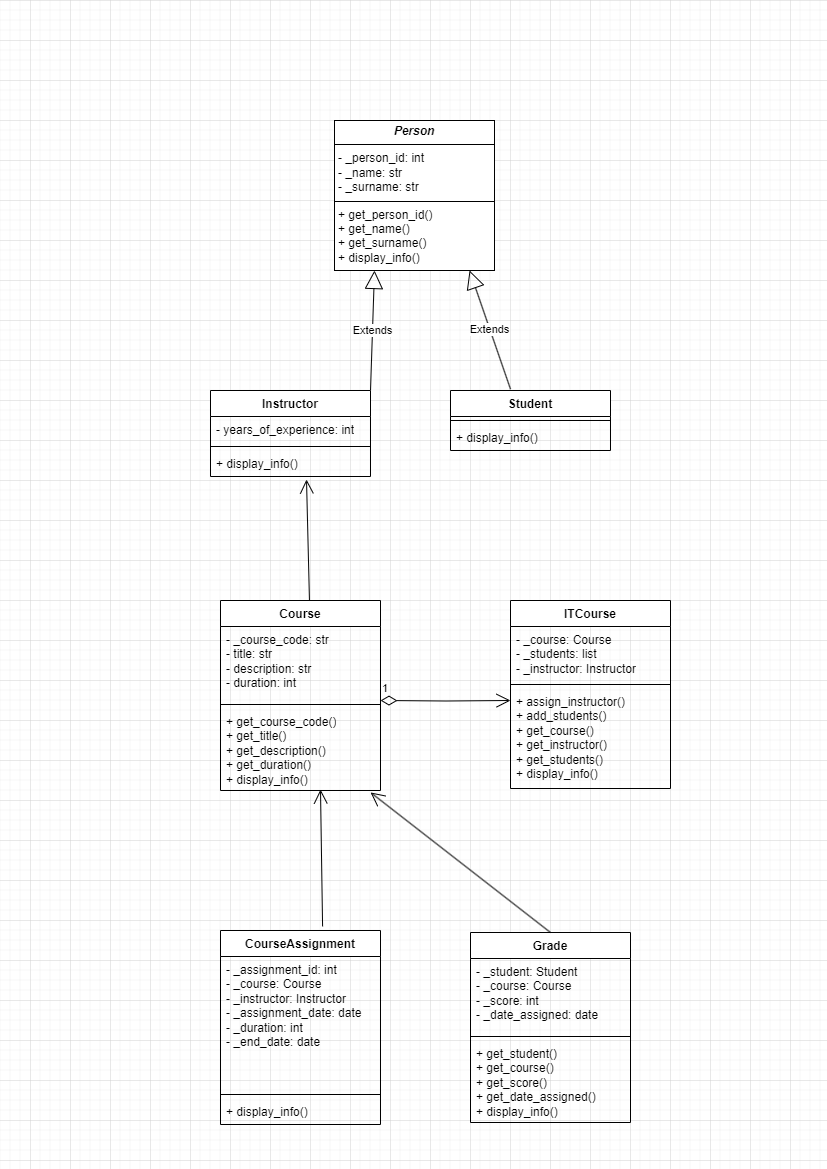

The diagram above was exported from draw.io. Its source (the exported page's mxGraphModel, read from the mxfile embedded in the PNG):
<mxGraphModel dx="1434" dy="738" grid="1" gridSize="10" guides="1" tooltips="1" connect="1" arrows="1" fold="1" page="1" pageScale="1" pageWidth="827" pageHeight="1169" math="0" shadow="0">
  <root>
    <mxCell id="0" />
    <mxCell id="1" parent="0" />
    <mxCell id="gl5d5ZAgJzsKPcH0JO3x-221" value="&lt;p style=&quot;margin:0px;margin-top:4px;text-align:center;&quot;&gt;&lt;b&gt;&lt;i&gt;Person&lt;/i&gt;&lt;/b&gt;&lt;/p&gt;&lt;hr size=&quot;1&quot; style=&quot;border-style:solid;&quot;&gt;&lt;p style=&quot;margin:0px;margin-left:4px;&quot;&gt;- _person_id: int&amp;nbsp;&lt;/p&gt;&lt;p style=&quot;margin:0px;margin-left:4px;&quot;&gt;- _name: str&lt;/p&gt;&lt;p style=&quot;margin:0px;margin-left:4px;&quot;&gt;- _surname: str&amp;nbsp;&lt;br&gt;&lt;/p&gt;&lt;hr size=&quot;1&quot; style=&quot;border-style:solid;&quot;&gt;&lt;p style=&quot;margin:0px;margin-left:4px;&quot;&gt;+ get_person_id()&amp;nbsp;&lt;/p&gt;&lt;p style=&quot;margin:0px;margin-left:4px;&quot;&gt;+ get_name()&lt;/p&gt;&lt;p style=&quot;margin:0px;margin-left:4px;&quot;&gt;+ get_surname()&lt;br&gt;&lt;/p&gt;&lt;p style=&quot;margin:0px;margin-left:4px;&quot;&gt;&lt;span style=&quot;background-color: initial;&quot;&gt;+ display_info()&lt;/span&gt;&lt;span style=&quot;background-color: initial;&quot;&gt;&amp;nbsp; &amp;nbsp;&lt;/span&gt;&lt;/p&gt;" style="verticalAlign=top;align=left;overflow=fill;html=1;whiteSpace=wrap;" vertex="1" parent="1">
      <mxGeometry x="334" y="120" width="160" height="150" as="geometry" />
    </mxCell>
    <mxCell id="gl5d5ZAgJzsKPcH0JO3x-222" value="Extends" style="endArrow=block;endSize=16;endFill=0;html=1;rounded=0;entryX=0.25;entryY=1;entryDx=0;entryDy=0;exitX=1;exitY=0;exitDx=0;exitDy=0;" edge="1" parent="1" source="gl5d5ZAgJzsKPcH0JO3x-223" target="gl5d5ZAgJzsKPcH0JO3x-221">
      <mxGeometry width="160" relative="1" as="geometry">
        <mxPoint x="340" y="420" as="sourcePoint" />
        <mxPoint x="414" y="310" as="targetPoint" />
      </mxGeometry>
    </mxCell>
    <mxCell id="gl5d5ZAgJzsKPcH0JO3x-223" value="Instructor" style="swimlane;fontStyle=1;align=center;verticalAlign=top;childLayout=stackLayout;horizontal=1;startSize=26;horizontalStack=0;resizeParent=1;resizeParentMax=0;resizeLast=0;collapsible=1;marginBottom=0;whiteSpace=wrap;html=1;" vertex="1" parent="1">
      <mxGeometry x="210" y="390" width="160" height="86" as="geometry" />
    </mxCell>
    <mxCell id="gl5d5ZAgJzsKPcH0JO3x-224" value="- years_of_experience: int " style="text;strokeColor=none;fillColor=none;align=left;verticalAlign=top;spacingLeft=4;spacingRight=4;overflow=hidden;rotatable=0;points=[[0,0.5],[1,0.5]];portConstraint=eastwest;whiteSpace=wrap;html=1;" vertex="1" parent="gl5d5ZAgJzsKPcH0JO3x-223">
      <mxGeometry y="26" width="160" height="26" as="geometry" />
    </mxCell>
    <mxCell id="gl5d5ZAgJzsKPcH0JO3x-225" value="" style="line;strokeWidth=1;fillColor=none;align=left;verticalAlign=middle;spacingTop=-1;spacingLeft=3;spacingRight=3;rotatable=0;labelPosition=right;points=[];portConstraint=eastwest;strokeColor=inherit;" vertex="1" parent="gl5d5ZAgJzsKPcH0JO3x-223">
      <mxGeometry y="52" width="160" height="8" as="geometry" />
    </mxCell>
    <mxCell id="gl5d5ZAgJzsKPcH0JO3x-226" value="+ display_info()  " style="text;strokeColor=none;fillColor=none;align=left;verticalAlign=top;spacingLeft=4;spacingRight=4;overflow=hidden;rotatable=0;points=[[0,0.5],[1,0.5]];portConstraint=eastwest;whiteSpace=wrap;html=1;" vertex="1" parent="gl5d5ZAgJzsKPcH0JO3x-223">
      <mxGeometry y="60" width="160" height="26" as="geometry" />
    </mxCell>
    <mxCell id="gl5d5ZAgJzsKPcH0JO3x-227" value="Student" style="swimlane;fontStyle=1;align=center;verticalAlign=top;childLayout=stackLayout;horizontal=1;startSize=26;horizontalStack=0;resizeParent=1;resizeParentMax=0;resizeLast=0;collapsible=1;marginBottom=0;whiteSpace=wrap;html=1;" vertex="1" parent="1">
      <mxGeometry x="450" y="390" width="160" height="60" as="geometry" />
    </mxCell>
    <mxCell id="gl5d5ZAgJzsKPcH0JO3x-229" value="" style="line;strokeWidth=1;fillColor=none;align=left;verticalAlign=middle;spacingTop=-1;spacingLeft=3;spacingRight=3;rotatable=0;labelPosition=right;points=[];portConstraint=eastwest;strokeColor=inherit;" vertex="1" parent="gl5d5ZAgJzsKPcH0JO3x-227">
      <mxGeometry y="26" width="160" height="8" as="geometry" />
    </mxCell>
    <mxCell id="gl5d5ZAgJzsKPcH0JO3x-230" value="+ display_info() " style="text;strokeColor=none;fillColor=none;align=left;verticalAlign=top;spacingLeft=4;spacingRight=4;overflow=hidden;rotatable=0;points=[[0,0.5],[1,0.5]];portConstraint=eastwest;whiteSpace=wrap;html=1;" vertex="1" parent="gl5d5ZAgJzsKPcH0JO3x-227">
      <mxGeometry y="34" width="160" height="26" as="geometry" />
    </mxCell>
    <mxCell id="gl5d5ZAgJzsKPcH0JO3x-234" value="Extends" style="endArrow=block;endSize=16;endFill=0;html=1;rounded=0;entryX=0.844;entryY=1;entryDx=0;entryDy=0;entryPerimeter=0;exitX=0.375;exitY=-0.023;exitDx=0;exitDy=0;exitPerimeter=0;" edge="1" parent="1" source="gl5d5ZAgJzsKPcH0JO3x-227" target="gl5d5ZAgJzsKPcH0JO3x-221">
      <mxGeometry width="160" relative="1" as="geometry">
        <mxPoint x="510" y="390" as="sourcePoint" />
        <mxPoint x="670" y="390" as="targetPoint" />
      </mxGeometry>
    </mxCell>
    <mxCell id="gl5d5ZAgJzsKPcH0JO3x-235" value="Course" style="swimlane;fontStyle=1;align=center;verticalAlign=top;childLayout=stackLayout;horizontal=1;startSize=26;horizontalStack=0;resizeParent=1;resizeParentMax=0;resizeLast=0;collapsible=1;marginBottom=0;whiteSpace=wrap;html=1;" vertex="1" parent="1">
      <mxGeometry x="220" y="600" width="160" height="190" as="geometry" />
    </mxCell>
    <mxCell id="gl5d5ZAgJzsKPcH0JO3x-236" value=" - _course_code: str&lt;div&gt;- title: str&lt;br&gt;&lt;/div&gt;&lt;div&gt;- description: str&lt;/div&gt;&lt;div&gt;- duration: int &amp;nbsp;&amp;nbsp;&lt;br&gt;&lt;/div&gt;" style="text;strokeColor=none;fillColor=none;align=left;verticalAlign=top;spacingLeft=4;spacingRight=4;overflow=hidden;rotatable=0;points=[[0,0.5],[1,0.5]];portConstraint=eastwest;whiteSpace=wrap;html=1;" vertex="1" parent="gl5d5ZAgJzsKPcH0JO3x-235">
      <mxGeometry y="26" width="160" height="74" as="geometry" />
    </mxCell>
    <mxCell id="gl5d5ZAgJzsKPcH0JO3x-237" value="" style="line;strokeWidth=1;fillColor=none;align=left;verticalAlign=middle;spacingTop=-1;spacingLeft=3;spacingRight=3;rotatable=0;labelPosition=right;points=[];portConstraint=eastwest;strokeColor=inherit;" vertex="1" parent="gl5d5ZAgJzsKPcH0JO3x-235">
      <mxGeometry y="100" width="160" height="8" as="geometry" />
    </mxCell>
    <mxCell id="gl5d5ZAgJzsKPcH0JO3x-238" value="+ get_course_code()&lt;div&gt;+ get_title()&lt;br&gt;&lt;/div&gt;&lt;div&gt;+ get_description()&lt;br&gt;&lt;/div&gt;&lt;div&gt;+ get_duration()&lt;br&gt;&lt;/div&gt;&lt;div&gt;+ display_info()&lt;br&gt;&lt;/div&gt;" style="text;strokeColor=none;fillColor=none;align=left;verticalAlign=top;spacingLeft=4;spacingRight=4;overflow=hidden;rotatable=0;points=[[0,0.5],[1,0.5]];portConstraint=eastwest;whiteSpace=wrap;html=1;" vertex="1" parent="gl5d5ZAgJzsKPcH0JO3x-235">
      <mxGeometry y="108" width="160" height="82" as="geometry" />
    </mxCell>
    <mxCell id="gl5d5ZAgJzsKPcH0JO3x-240" value="ITCourse " style="swimlane;fontStyle=1;align=center;verticalAlign=top;childLayout=stackLayout;horizontal=1;startSize=26;horizontalStack=0;resizeParent=1;resizeParentMax=0;resizeLast=0;collapsible=1;marginBottom=0;whiteSpace=wrap;html=1;" vertex="1" parent="1">
      <mxGeometry x="510" y="600" width="160" height="188" as="geometry" />
    </mxCell>
    <mxCell id="gl5d5ZAgJzsKPcH0JO3x-241" value="- _course: Course&lt;div&gt;- _students: list&lt;br&gt;&lt;/div&gt;&lt;div&gt;- _instructor: Instructor&lt;br&gt;&lt;/div&gt;" style="text;strokeColor=none;fillColor=none;align=left;verticalAlign=top;spacingLeft=4;spacingRight=4;overflow=hidden;rotatable=0;points=[[0,0.5],[1,0.5]];portConstraint=eastwest;whiteSpace=wrap;html=1;" vertex="1" parent="gl5d5ZAgJzsKPcH0JO3x-240">
      <mxGeometry y="26" width="160" height="54" as="geometry" />
    </mxCell>
    <mxCell id="gl5d5ZAgJzsKPcH0JO3x-242" value="" style="line;strokeWidth=1;fillColor=none;align=left;verticalAlign=middle;spacingTop=-1;spacingLeft=3;spacingRight=3;rotatable=0;labelPosition=right;points=[];portConstraint=eastwest;strokeColor=inherit;" vertex="1" parent="gl5d5ZAgJzsKPcH0JO3x-240">
      <mxGeometry y="80" width="160" height="8" as="geometry" />
    </mxCell>
    <mxCell id="gl5d5ZAgJzsKPcH0JO3x-243" value="+ assign_instructor()&lt;div&gt;+ add_students()&lt;br&gt;&lt;/div&gt;&lt;div&gt;+ get_course()&lt;br&gt;&lt;/div&gt;&lt;div&gt;+ get_instructor()&lt;br&gt;&lt;/div&gt;&lt;div&gt;+ get_students()&lt;br&gt;&lt;/div&gt;&lt;div&gt;+ display_info()&lt;br&gt;&lt;/div&gt;" style="text;strokeColor=none;fillColor=none;align=left;verticalAlign=top;spacingLeft=4;spacingRight=4;overflow=hidden;rotatable=0;points=[[0,0.5],[1,0.5]];portConstraint=eastwest;whiteSpace=wrap;html=1;" vertex="1" parent="gl5d5ZAgJzsKPcH0JO3x-240">
      <mxGeometry y="88" width="160" height="100" as="geometry" />
    </mxCell>
    <mxCell id="gl5d5ZAgJzsKPcH0JO3x-252" value="" style="endArrow=open;endFill=1;endSize=12;html=1;rounded=0;entryX=0.6;entryY=1.115;entryDx=0;entryDy=0;entryPerimeter=0;exitX=0.556;exitY=0;exitDx=0;exitDy=0;exitPerimeter=0;" edge="1" parent="1" source="gl5d5ZAgJzsKPcH0JO3x-235" target="gl5d5ZAgJzsKPcH0JO3x-226">
      <mxGeometry width="160" relative="1" as="geometry">
        <mxPoint x="306" y="590" as="sourcePoint" />
        <mxPoint x="390" y="530" as="targetPoint" />
      </mxGeometry>
    </mxCell>
    <mxCell id="gl5d5ZAgJzsKPcH0JO3x-254" value="1" style="endArrow=open;html=1;endSize=12;startArrow=diamondThin;startSize=14;startFill=0;edgeStyle=orthogonalEdgeStyle;align=left;verticalAlign=bottom;rounded=0;entryX=0;entryY=0.12;entryDx=0;entryDy=0;entryPerimeter=0;" edge="1" parent="1" target="gl5d5ZAgJzsKPcH0JO3x-243">
      <mxGeometry x="-1" y="3" relative="1" as="geometry">
        <mxPoint x="380" y="700" as="sourcePoint" />
        <mxPoint x="540" y="700" as="targetPoint" />
      </mxGeometry>
    </mxCell>
    <mxCell id="gl5d5ZAgJzsKPcH0JO3x-259" value="CourseAssignment  " style="swimlane;fontStyle=1;align=center;verticalAlign=top;childLayout=stackLayout;horizontal=1;startSize=26;horizontalStack=0;resizeParent=1;resizeParentMax=0;resizeLast=0;collapsible=1;marginBottom=0;whiteSpace=wrap;html=1;" vertex="1" parent="1">
      <mxGeometry x="220" y="930" width="160" height="194" as="geometry" />
    </mxCell>
    <mxCell id="gl5d5ZAgJzsKPcH0JO3x-260" value="- _assignment_id: int&lt;div&gt;- _course: Course&lt;/div&gt;&lt;div&gt;- _instructor: Instructor&lt;/div&gt;&lt;div&gt;- _assignment_date: date&amp;nbsp;&lt;/div&gt;&lt;div&gt;- _duration: int&amp;nbsp;&lt;/div&gt;&lt;div&gt;- _end_date: date&lt;/div&gt;" style="text;strokeColor=none;fillColor=none;align=left;verticalAlign=top;spacingLeft=4;spacingRight=4;overflow=hidden;rotatable=0;points=[[0,0.5],[1,0.5]];portConstraint=eastwest;whiteSpace=wrap;html=1;" vertex="1" parent="gl5d5ZAgJzsKPcH0JO3x-259">
      <mxGeometry y="26" width="160" height="134" as="geometry" />
    </mxCell>
    <mxCell id="gl5d5ZAgJzsKPcH0JO3x-261" value="" style="line;strokeWidth=1;fillColor=none;align=left;verticalAlign=middle;spacingTop=-1;spacingLeft=3;spacingRight=3;rotatable=0;labelPosition=right;points=[];portConstraint=eastwest;strokeColor=inherit;" vertex="1" parent="gl5d5ZAgJzsKPcH0JO3x-259">
      <mxGeometry y="160" width="160" height="8" as="geometry" />
    </mxCell>
    <mxCell id="gl5d5ZAgJzsKPcH0JO3x-262" value="+ display_info() " style="text;strokeColor=none;fillColor=none;align=left;verticalAlign=top;spacingLeft=4;spacingRight=4;overflow=hidden;rotatable=0;points=[[0,0.5],[1,0.5]];portConstraint=eastwest;whiteSpace=wrap;html=1;" vertex="1" parent="gl5d5ZAgJzsKPcH0JO3x-259">
      <mxGeometry y="168" width="160" height="26" as="geometry" />
    </mxCell>
    <mxCell id="gl5d5ZAgJzsKPcH0JO3x-267" value="Grade" style="swimlane;fontStyle=1;align=center;verticalAlign=top;childLayout=stackLayout;horizontal=1;startSize=26;horizontalStack=0;resizeParent=1;resizeParentMax=0;resizeLast=0;collapsible=1;marginBottom=0;whiteSpace=wrap;html=1;" vertex="1" parent="1">
      <mxGeometry x="470" y="932" width="160" height="190" as="geometry" />
    </mxCell>
    <mxCell id="gl5d5ZAgJzsKPcH0JO3x-268" value="- _student: Student&lt;div&gt;- _course: Course&lt;div&gt;- _score: int&amp;nbsp;&lt;/div&gt;&lt;div&gt;- _date_assigned: date&lt;/div&gt;&lt;/div&gt;" style="text;strokeColor=none;fillColor=none;align=left;verticalAlign=top;spacingLeft=4;spacingRight=4;overflow=hidden;rotatable=0;points=[[0,0.5],[1,0.5]];portConstraint=eastwest;whiteSpace=wrap;html=1;" vertex="1" parent="gl5d5ZAgJzsKPcH0JO3x-267">
      <mxGeometry y="26" width="160" height="74" as="geometry" />
    </mxCell>
    <mxCell id="gl5d5ZAgJzsKPcH0JO3x-269" value="" style="line;strokeWidth=1;fillColor=none;align=left;verticalAlign=middle;spacingTop=-1;spacingLeft=3;spacingRight=3;rotatable=0;labelPosition=right;points=[];portConstraint=eastwest;strokeColor=inherit;" vertex="1" parent="gl5d5ZAgJzsKPcH0JO3x-267">
      <mxGeometry y="100" width="160" height="8" as="geometry" />
    </mxCell>
    <mxCell id="gl5d5ZAgJzsKPcH0JO3x-270" value="+ get_student()&lt;div&gt;+ get_course()&lt;/div&gt;&lt;div&gt;+ get_score()&lt;/div&gt;&lt;div&gt;+ get_date_assigned()&lt;/div&gt;&lt;div&gt;+ display_info()&lt;/div&gt;" style="text;strokeColor=none;fillColor=none;align=left;verticalAlign=top;spacingLeft=4;spacingRight=4;overflow=hidden;rotatable=0;points=[[0,0.5],[1,0.5]];portConstraint=eastwest;whiteSpace=wrap;html=1;" vertex="1" parent="gl5d5ZAgJzsKPcH0JO3x-267">
      <mxGeometry y="108" width="160" height="82" as="geometry" />
    </mxCell>
    <mxCell id="gl5d5ZAgJzsKPcH0JO3x-273" value="" style="endArrow=open;endFill=1;endSize=12;html=1;rounded=0;entryX=0.625;entryY=0.988;entryDx=0;entryDy=0;entryPerimeter=0;exitX=0.638;exitY=-0.021;exitDx=0;exitDy=0;exitPerimeter=0;" edge="1" parent="1" source="gl5d5ZAgJzsKPcH0JO3x-259" target="gl5d5ZAgJzsKPcH0JO3x-238">
      <mxGeometry width="160" relative="1" as="geometry">
        <mxPoint x="220" y="870" as="sourcePoint" />
        <mxPoint x="380" y="870" as="targetPoint" />
      </mxGeometry>
    </mxCell>
    <mxCell id="gl5d5ZAgJzsKPcH0JO3x-275" value="" style="endArrow=open;endFill=1;endSize=12;html=1;rounded=0;entryX=0.938;entryY=1.024;entryDx=0;entryDy=0;entryPerimeter=0;exitX=0.5;exitY=0;exitDx=0;exitDy=0;" edge="1" parent="1" source="gl5d5ZAgJzsKPcH0JO3x-267" target="gl5d5ZAgJzsKPcH0JO3x-238">
      <mxGeometry width="160" relative="1" as="geometry">
        <mxPoint x="540" y="920" as="sourcePoint" />
        <mxPoint x="710" y="870" as="targetPoint" />
        <Array as="points" />
      </mxGeometry>
    </mxCell>
  </root>
</mxGraphModel>